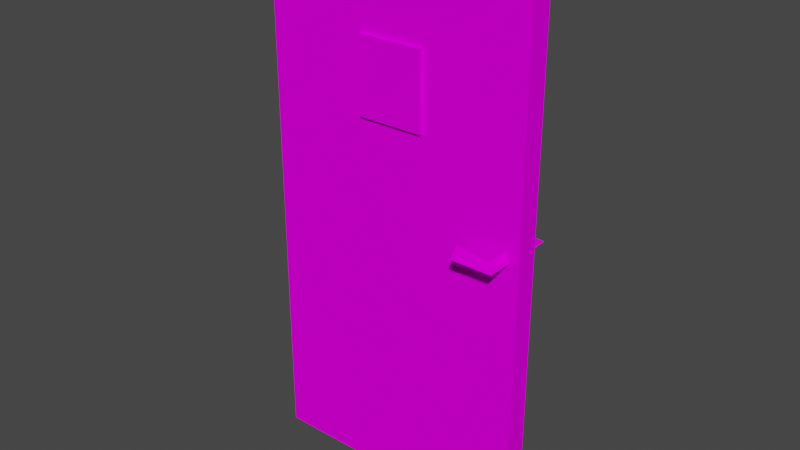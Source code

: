 # Source: door21hv.blend  (saved by Blender 2.92.15; exported with 4.5.12 LTS)
import bpy
from mathutils import Matrix  # noqa: F401  (used for matrix-valued properties, if any)

bpy.ops.wm.read_factory_settings(use_empty=True)
scene = bpy.context.scene
scene.name = 'Scene'

# ---- collections
col_collection = bpy.data.collections.new('Collection'); scene.collection.children.link(col_collection)

# ---- images (referenced by path relative to the original .blend; pixels are not part of the script)
import os
ASSET_DIR = os.environ.get("B2B_ASSET_DIR", "")  # directory of the original .blend (textures are referenced by path, not embedded)
HERE = os.path.dirname(os.path.abspath(__file__))  # packed textures are extracted next to this script under _unpacked/

def load_image(name, relpath, width, height, colorspace="sRGB"):
    """Load a texture the original file referenced (path relative to the .blend, or extracted next to this script)."""
    p = next((c for c in (os.path.join(HERE, relpath), os.path.join(ASSET_DIR, relpath)) if relpath and os.path.exists(c)), "")
    if p:
        img = bpy.data.images.load(p, check_existing=True)
        img.name = name
    else:  # same state as the original file: an image datablock whose file is absent (Cycles renders it pink)
        img = bpy.data.images.new(name, width, height)
        img.source = "FILE"
        img.filepath = "//" + (relpath or name)
    img.colorspace_settings.name = colorspace
    return img
img_rustd2_png = load_image('RUSTD2.png', 'RUSTD2.png', 1024, 1024, 'sRGB')
img_dhandle_png = load_image('DHANDLE.png', 'DHANDLE.png', 1024, 1024, 'sRGB')
img_elecbox_png = load_image('elecbox.png', 'elecbox.png', 1024, 1024, 'sRGB')

# ---- materials (node trees are filled in below, after node groups)
mat_material1 = bpy.data.materials.new('Material1')
mat_material1.use_backface_culling = True
mat_material1.use_transparent_shadow = False
mat_material2 = bpy.data.materials.new('Material2')
mat_material2.use_backface_culling = True
mat_material2.use_transparent_shadow = False
mat_material3 = bpy.data.materials.new('Material3')
mat_material3.use_backface_culling = True
mat_material3.use_transparent_shadow = False
mat_material4 = bpy.data.materials.new('Material4')
mat_material4.use_backface_culling = True
mat_material4.use_transparent_shadow = False
mat_material5 = bpy.data.materials.new('Material5')
mat_material5.use_backface_culling = True
mat_material5.use_transparent_shadow = False

# ---- material node trees
mat_material1.use_nodes = True; mat_material1.node_tree.nodes.clear()
_N = mat_material1.node_tree.nodes; _L = mat_material1.node_tree.links
n0 = _N.new('ShaderNodeOutputMaterial'); n0.name = 'Material Output'; n0.location = (300, 300)
n1 = _N.new('ShaderNodeBsdfDiffuse'); n1.name = 'Diffuse BSDF'; n1.location = (50, 300)
n2 = _N.new('ShaderNodeTexImage'); n2.name = 'Image Texture'; n2.location = (-290, 300)
n2.image = img_rustd2_png
_L.new(n1.outputs[0], n0.inputs[0])
_L.new(n2.outputs[0], n1.inputs[0])
n0.is_active_output = True
mat_material2.use_nodes = True; mat_material2.node_tree.nodes.clear()
_N = mat_material2.node_tree.nodes; _L = mat_material2.node_tree.links
n0 = _N.new('ShaderNodeOutputMaterial'); n0.name = 'Material Output'; n0.location = (300, 300)
n1 = _N.new('ShaderNodeBsdfDiffuse'); n1.name = 'Diffuse BSDF'; n1.location = (50, 300)
n2 = _N.new('ShaderNodeTexImage'); n2.name = 'Image Texture'; n2.location = (-290, 300)
n2.image = img_dhandle_png
_L.new(n1.outputs[0], n0.inputs[0])
_L.new(n2.outputs[0], n1.inputs[0])
n0.is_active_output = True
mat_material3.use_nodes = True; mat_material3.node_tree.nodes.clear()
_N = mat_material3.node_tree.nodes; _L = mat_material3.node_tree.links
n0 = _N.new('ShaderNodeOutputMaterial'); n0.name = 'Material Output'; n0.location = (300, 300)
n1 = _N.new('ShaderNodeBsdfDiffuse'); n1.name = 'Diffuse BSDF'; n1.location = (50, 300)
n1.inputs[0].default_value = (0.9961, 0.0, 0.0, 255.0)
_L.new(n1.outputs[0], n0.inputs[0])
n0.is_active_output = True
mat_material4.use_nodes = True; mat_material4.node_tree.nodes.clear()
_N = mat_material4.node_tree.nodes; _L = mat_material4.node_tree.links
n0 = _N.new('ShaderNodeOutputMaterial'); n0.name = 'Material Output'; n0.location = (300, 300)
n1 = _N.new('ShaderNodeBsdfDiffuse'); n1.name = 'Diffuse BSDF'; n1.location = (50, 300)
n2 = _N.new('ShaderNodeTexImage'); n2.name = 'Image Texture'; n2.location = (-290, 300)
n2.image = img_rustd2_png
_L.new(n1.outputs[0], n0.inputs[0])
_L.new(n2.outputs[0], n1.inputs[0])
n0.is_active_output = True
mat_material5.use_nodes = True; mat_material5.node_tree.nodes.clear()
_N = mat_material5.node_tree.nodes; _L = mat_material5.node_tree.links
n0 = _N.new('ShaderNodeOutputMaterial'); n0.name = 'Material Output'; n0.location = (300, 300)
n1 = _N.new('ShaderNodeBsdfDiffuse'); n1.name = 'Diffuse BSDF'; n1.location = (50, 300)
n2 = _N.new('ShaderNodeTexImage'); n2.name = 'Image Texture'; n2.location = (-290, 300)
n2.image = img_elecbox_png
_L.new(n1.outputs[0], n0.inputs[0])
_L.new(n2.outputs[0], n1.inputs[0])
n0.is_active_output = True

# ---- world
world_world = bpy.data.worlds.new('World'); scene.world = world_world
world_world.use_nodes = True; world_world.node_tree.nodes.clear()
_N = world_world.node_tree.nodes; _L = world_world.node_tree.links
n0 = _N.new('ShaderNodeOutputWorld'); n0.name = 'World Output'; n0.location = (300, 300)
n1 = _N.new('ShaderNodeBackground'); n1.name = 'Background'; n1.location = (10, 300)
n1.inputs[0].default_value = (0.05088, 0.05088, 0.05088, 1.0)
_L.new(n1.outputs[0], n0.inputs[0])
n0.is_active_output = True
world_world.color = (0.05088, 0.05088, 0.05088)
world_world.use_sun_shadow = False
world_world.sun_shadow_jitter_overblur = 0.0

# ---- meshes
me_object0 = bpy.data.meshes.new('Object0')
me_object0.from_pydata([(-2.0, -0.1611, -4.0), (2.0, -0.1611, -4.0), (2.0, -0.1611, 4.0), (-2.0, -0.1611, 4.0), (-2.0, 0.1607, -4.0), (2.0, 0.1607, -4.0), (2.0, 0.1607, 4.0), (-2.0, 0.1607, 4.0)], [], [(3, 2, 6, 7), (0, 3, 7, 4), (2, 1, 5, 6), (1, 0, 4, 5), (3, 0, 1, 2), (5, 4, 7, 6)])
_uv = me_object0.uv_layers.new(name='UVMap')
_uv.uv.foreach_set('vector', [0.002242, 0.000584, 0.002242, -0.4987, 0.08256, -0.4987, 0.08256, 0.000584, -0.00475, -0.9958, -0.00475, 0.00267, 0.07557, 0.00267, 0.07557, -0.9958, -0.00475, 0.000492, -0.00475, -0.998, 0.07557, -0.998, 0.07557, 0.000492, 0.002242, -0.4987, 0.002242, 0.000584, 0.08256, 0.000584, 0.08256, -0.4987, 0.000336, 0.000143, 0.000336, -0.9999, 0.9973, -0.9999, 0.9973, 0.000143, 0.9973, -0.9999, 0.000336, -0.9999, 0.000336, 0.000143, 0.9973, 0.000143])
me_object0.materials.append(mat_material1)
me_object0.use_remesh_fix_poles = True
me_object0.use_remesh_preserve_attributes = False
me_object0.use_mirror_vertex_groups = False
me_object0.update()
me_s00bb = bpy.data.meshes.new('@s00bb')
me_s00bb.from_pydata([(1.875, -0.5653, 0.1608), (1.75, -0.4396, 0.2495), (1.75, -0.4396, 0.07287), (1.258, -0.5657, 0.1608), (1.258, -0.4396, 0.3093), (1.258, -0.4396, 0.02159), (1.875, -0.1644, 0.1608), (1.75, -0.1644, 0.2495), (1.75, -0.1644, 0.07287)], [], [(2, 7, 8), (1, 7, 2), (5, 2, 3), (4, 0, 1), (3, 0, 4), (3, 2, 0), (5, 1, 2), (4, 1, 5), (4, 5, 3), (1, 6, 7), (0, 6, 1), (0, 8, 6), (2, 8, 0)])
_uv = me_s00bb.uv_layers.new(name='UVMap')
_uv.uv.foreach_set('vector', [0.4245, -0.9892, 0.002506, -0.02091, 0.002506, -0.9892, 0.4245, -0.02091, 0.002506, -0.02091, 0.4245, -0.9892, -0.08379, -1.205, 0.8412, -0.9531, -0.08365, -0.5218, -0.08304, 0.2062, 1.075, -0.5218, 0.842, -0.0871, -0.08365, -0.5218, 1.075, -0.5218, -0.08304, 0.2062, -0.08365, -0.5218, 0.8412, -0.9531, 1.075, -0.5218, -0.08379, -1.205, 0.842, -0.0871, 0.8412, -0.9531, -0.08304, 0.2062, 0.842, -0.0871, -0.08379, -1.205, -0.08304, 0.2062, -0.08379, -1.205, -0.08365, -0.5218, 0.4245, -0.02091, 0.002506, -0.5069, 0.002506, -0.02091, 0.6174, -0.5069, 0.002506, -0.5069, 0.4245, -0.02091, 0.6174, -0.5069, 0.002506, -0.9892, 0.002506, -0.5069, 0.4245, -0.9892, 0.002506, -0.9892, 0.6174, -0.5069])
me_s00bb.materials.append(mat_material2)
me_s00bb.use_remesh_fix_poles = True
me_s00bb.use_remesh_preserve_attributes = False
me_s00bb.use_mirror_vertex_groups = False
me_s00bb.update()
me_x00ob2500 = bpy.data.meshes.new('@x00Ob2500')
me_x00ob2500.from_pydata([(1.738, 0.6657, 0.1613), (1.738, -0.6657, 0.1613)], [(0, 1)], [])
_uv = me_x00ob2500.uv_layers.new(name='UVMap')
_uv.uv.foreach_set('vector', [])
me_x00ob2500.use_remesh_fix_poles = True
me_x00ob2500.use_remesh_preserve_attributes = False
me_x00ob2500.use_mirror_vertex_groups = False
me_x00ob2500.update()
me_s00cc = bpy.data.meshes.new('@s00cc')
me_s00cc.from_pydata([(1.88, 0.5653, 0.1621), (1.756, 0.4396, 0.07348), (1.755, 0.4396, 0.2501), (1.263, 0.5657, 0.1621), (1.264, 0.4396, 0.01365), (1.263, 0.4396, 0.3014), (1.88, 0.1644, 0.1621), (1.756, 0.1644, 0.07348), (1.755, 0.1644, 0.2501)], [], [(2, 7, 8), (1, 7, 2), (5, 2, 3), (4, 0, 1), (3, 0, 4), (3, 2, 0), (5, 1, 2), (4, 1, 5), (4, 5, 3), (1, 6, 7), (0, 6, 1), (0, 8, 6), (2, 8, 0)])
_uv = me_s00cc.uv_layers.new(name='UVMap')
_uv.uv.foreach_set('vector', [0.4245, -0.9892, 0.002506, -0.02091, 0.002506, -0.9892, 0.4245, -0.02091, 0.002506, -0.02091, 0.4245, -0.9892, -0.08379, -1.205, 0.8412, -0.9531, -0.08365, -0.5218, -0.08304, 0.2062, 1.075, -0.5218, 0.842, -0.0871, -0.08365, -0.5218, 1.075, -0.5218, -0.08304, 0.2062, -0.08365, -0.5218, 0.8412, -0.9531, 1.075, -0.5218, -0.08379, -1.205, 0.842, -0.0871, 0.8412, -0.9531, -0.08304, 0.2062, 0.842, -0.0871, -0.08379, -1.205, -0.08304, 0.2062, -0.08379, -1.205, -0.08365, -0.5218, 0.4245, -0.02091, 0.002506, -0.5069, 0.002506, -0.02091, 0.6174, -0.5069, 0.002506, -0.5069, 0.4245, -0.02091, 0.6174, -0.5069, 0.002506, -0.9892, 0.002506, -0.5069, 0.4245, -0.9892, 0.002506, -0.9892, 0.6174, -0.5069])
me_s00cc.materials.append(mat_material2)
me_s00cc.use_remesh_fix_poles = True
me_s00cc.use_remesh_preserve_attributes = False
me_s00cc.use_mirror_vertex_groups = False
me_s00cc.update()
me_h03object0 = bpy.data.meshes.new('@h03Object0')
me_h03object0.from_pydata([(1.744, 0.4422, 0.1883), (1.694, 0.4422, 0.1883), (1.694, 0.4422, 0.1383), (1.744, 0.4422, 0.1383), (1.744, 0.4922, 0.1383), (1.694, 0.4922, 0.1383), (1.744, 0.4922, 0.1883), (1.694, 0.4922, 0.1883)], [], [(2, 3, 0), (2, 0, 1), (2, 5, 4), (2, 4, 3), (3, 4, 6), (3, 6, 0), (0, 6, 7), (0, 7, 1), (4, 5, 7), (4, 7, 6), (5, 2, 1), (5, 1, 7)])
_uv = me_h03object0.uv_layers.new(name='UVMap')
_uv.uv.foreach_set('vector', [0.0, 0.0, 0.0, 0.0, 0.0, 0.0, 0.0, 0.0, 0.0, 0.0, 0.0, 0.0, 0.0, 0.0, 0.0, 0.0, 0.0, 0.0, 0.0, 0.0, 0.0, 0.0, 0.0, 0.0, 0.0, 0.0, 0.0, 0.0, 0.0, 0.0, 0.0, 0.0, 0.0, 0.0, 0.0, 0.0, 0.0, 0.0, 0.0, 0.0, 0.0, 0.0, 0.0, 0.0, 0.0, 0.0, 0.0, 0.0, 0.0, 0.0, 0.0, 0.0, 0.0, 0.0, 0.0, 0.0, 0.0, 0.0, 0.0, 0.0, 0.0, 0.0, 0.0, 0.0, 0.0, 0.0, 0.0, 0.0, 0.0, 0.0, 0.0, 0.0])
me_h03object0.materials.append(mat_material3)
me_h03object0.use_remesh_fix_poles = True
me_h03object0.use_remesh_preserve_attributes = False
me_h03object0.use_mirror_vertex_groups = False
me_h03object0.update()
me_h02object0 = bpy.data.meshes.new('@h02Object0')
me_h02object0.from_pydata([(1.757, -0.4922, 0.1883), (1.707, -0.4922, 0.1883), (1.707, -0.4922, 0.1383), (1.757, -0.4922, 0.1383), (1.757, -0.4422, 0.1383), (1.707, -0.4422, 0.1383), (1.757, -0.4422, 0.1883), (1.707, -0.4422, 0.1883)], [], [(2, 3, 0), (2, 0, 1), (2, 5, 4), (2, 4, 3), (3, 4, 6), (3, 6, 0), (0, 6, 7), (0, 7, 1), (4, 5, 7), (4, 7, 6), (5, 2, 1), (5, 1, 7)])
_uv = me_h02object0.uv_layers.new(name='UVMap')
_uv.uv.foreach_set('vector', [0.0, 0.0, 0.0, 0.0, 0.0, 0.0, 0.0, 0.0, 0.0, 0.0, 0.0, 0.0, 0.0, 0.0, 0.0, 0.0, 0.0, 0.0, 0.0, 0.0, 0.0, 0.0, 0.0, 0.0, 0.0, 0.0, 0.0, 0.0, 0.0, 0.0, 0.0, 0.0, 0.0, 0.0, 0.0, 0.0, 0.0, 0.0, 0.0, 0.0, 0.0, 0.0, 0.0, 0.0, 0.0, 0.0, 0.0, 0.0, 0.0, 0.0, 0.0, 0.0, 0.0, 0.0, 0.0, 0.0, 0.0, 0.0, 0.0, 0.0, 0.0, 0.0, 0.0, 0.0, 0.0, 0.0, 0.0, 0.0, 0.0, 0.0, 0.0, 0.0])
me_h02object0.materials.append(mat_material3)
me_h02object0.use_remesh_fix_poles = True
me_h02object0.use_remesh_preserve_attributes = False
me_h02object0.use_mirror_vertex_groups = False
me_h02object0.update()
me_aa = bpy.data.meshes.new('aa')
me_aa.from_pydata([(-0.4904, -0.1209, -0.5472), (0.4904, -0.1209, -0.5472), (0.4904, -0.1209, 0.5472), (-0.4904, -0.1209, 0.5472), (-0.4904, 0.1209, -0.5472), (0.4904, 0.1209, -0.5472), (0.4904, 0.1209, 0.5472), (-0.4904, 0.1209, 0.5472)], [], [(3, 0, 1, 2), (2, 1, 5, 6), (3, 2, 6, 7), (0, 3, 7, 4), (1, 0, 4, 5), (5, 4, 7, 6)])
me_aa.polygons.foreach_set('material_index', [1, 0, 0, 0, 0, 1])
_uv = me_aa.uv_layers.new(name='UVMap')
_uv.uv.foreach_set('vector', [0.0, 0.0, 0.0, -0.9872, 1.0, -0.9872, 1.0, 0.0, 1.106, -0.5915, -0.01358, -0.5915, -0.01358, -0.3306, 1.106, -0.3306, -0.002863, -0.5915, 1.001, -0.5915, 1.001, -0.3306, -0.002863, -0.3306, -0.02672, -0.5915, 1.093, -0.5915, 1.093, -0.3306, -0.02672, -0.3306, 1.001, -0.5915, -0.002863, -0.5915, -0.002863, -0.3306, 1.001, -0.3306, 0.0, -0.9872, 1.0, -0.9872, 1.0, 0.0, 0.0, 0.0])
me_aa.materials.append(mat_material4)
me_aa.materials.append(mat_material5)
me_aa.use_remesh_fix_poles = True
me_aa.use_remesh_preserve_attributes = False
me_aa.use_mirror_vertex_groups = False
me_aa.update()

# ---- objects
ob_object0 = bpy.data.objects.new('Object0', me_object0)
ob_s00bb = bpy.data.objects.new('@s00bb', me_s00bb)
ob_x00ob2500 = bpy.data.objects.new('@x00Ob2500', me_x00ob2500)
ob_s00cc = bpy.data.objects.new('@s00cc', me_s00cc)
ob_h03object0 = bpy.data.objects.new('@h03Object0', me_h03object0)
ob_h02object0 = bpy.data.objects.new('@h02Object0', me_h02object0)
ob_aa = bpy.data.objects.new('aa', me_aa)

# ---- transforms, parenting, visibility, modifiers, constraints
ob_object0.location = (0.0, 0.0, 0.0)
ob_object0.lineart.crease_threshold = 0.0
ob_s00bb.location = (0.0, 0.0, 0.0)
ob_s00bb.lineart.crease_threshold = 0.0
ob_x00ob2500.location = (0.0, 0.0, 0.0)
ob_x00ob2500.lineart.crease_threshold = 0.0
ob_s00cc.location = (0.0, 0.0, 0.0)
ob_s00cc.lineart.crease_threshold = 0.0
ob_h03object0.location = (0.0, 0.0, 0.0)
ob_h03object0.lineart.crease_threshold = 0.0
ob_h02object0.location = (0.0, 0.0, 0.0)
ob_h02object0.lineart.crease_threshold = 0.0
ob_aa.location = (0.0, 0.0, 2.025)
ob_aa.scale = (1.0, 1.763, 1.0)
ob_aa.lineart.crease_threshold = 0.0

# ---- collection membership
col_collection.objects.link(ob_object0)
col_collection.objects.link(ob_s00bb)
col_collection.objects.link(ob_x00ob2500)
col_collection.objects.link(ob_s00cc)
col_collection.objects.link(ob_h03object0)
col_collection.objects.link(ob_h02object0)
col_collection.objects.link(ob_aa)

# ---- scene / render settings (as saved in the file)
scene.frame_start = 1; scene.frame_end = 250; scene.frame_set(1)
scene.render.engine = 'BLENDER_EEVEE_NEXT'
scene.cycles.use_denoising = False
scene.cycles.samples = 128
scene.cycles.sampling_pattern = 'TABULATED_SOBOL'
scene.cycles.use_adaptive_sampling = False
scene.cycles.use_light_tree = False
scene.view_settings.view_transform = 'Filmic'
bpy.context.view_layer.update()

# ---- added for rendering (the .blend has no active camera and no usable light): camera, sun
cam_auto = bpy.data.cameras.new('AutoCamera')
cam_auto.lens = 50.0
cam_auto.sensor_width = 36.0
cam_auto.clip_end = 1000.0
ob_auto_camera = bpy.data.objects.new('AutoCamera', cam_auto)
scene.collection.objects.link(ob_auto_camera)
ob_auto_camera.location = (8.36664, -10.04, 6.69331)
ob_auto_camera.rotation_euler = (1.09748, -7.21219e-08, 0.694738)
scene.camera = ob_auto_camera
light_auto_sun = bpy.data.lights.new('AutoSun', 'SUN')
light_auto_sun.energy = 3.0
light_auto_sun.angle = 0.0523599
ob_auto_sun = bpy.data.objects.new('AutoSun', light_auto_sun)
scene.collection.objects.link(ob_auto_sun)
ob_auto_sun.rotation_euler = (0.872665, 0.174533, 0.523599)
bpy.context.view_layer.update()
